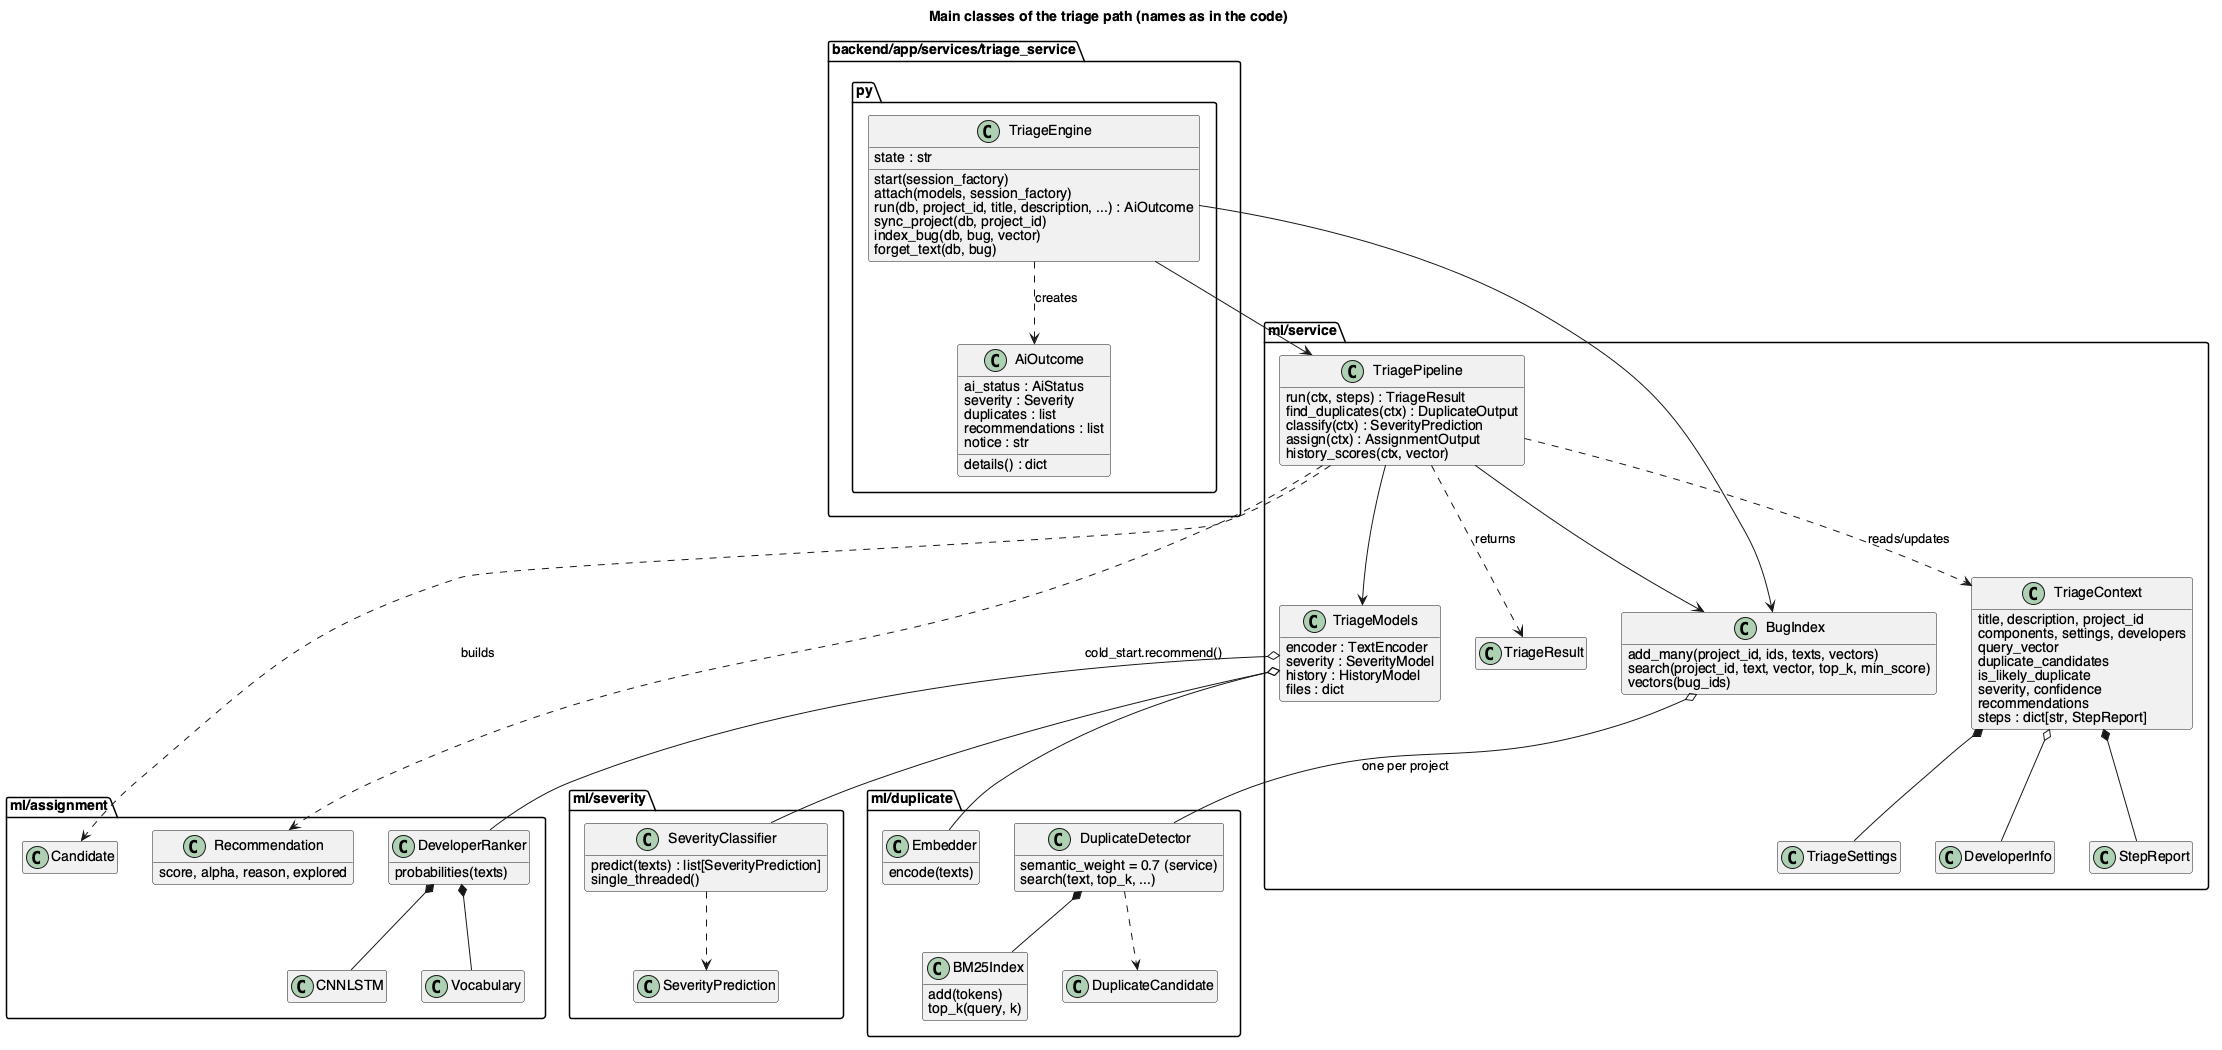

The diagram above was rendered by PlantUML. Its source (embedded in the PNG):
@startuml class-diagram
title Main classes of the triage path (names as in the code)
skinparam shadowing false
skinparam defaultFontName Helvetica
hide empty members

package "backend/app/services/triage_service.py" {
  class TriageEngine {
    state : str
    start(session_factory)
    attach(models, session_factory)
    run(db, project_id, title, description, ...) : AiOutcome
    sync_project(db, project_id)
    index_bug(db, bug, vector)
    forget_text(db, bug)
  }
  class AiOutcome {
    ai_status : AiStatus
    severity : Severity
    duplicates : list
    recommendations : list
    notice : str
    details() : dict
  }
}

package "ml/service" {
  class TriagePipeline {
    run(ctx, steps) : TriageResult
    find_duplicates(ctx) : DuplicateOutput
    classify(ctx) : SeverityPrediction
    assign(ctx) : AssignmentOutput
    history_scores(ctx, vector)
  }
  class TriageContext {
    title, description, project_id
    components, settings, developers
    query_vector
    duplicate_candidates
    is_likely_duplicate
    severity, confidence
    recommendations
    steps : dict[str, StepReport]
  }
  class TriageSettings
  class DeveloperInfo
  class StepReport
  class TriageResult
  class BugIndex {
    add_many(project_id, ids, texts, vectors)
    search(project_id, text, vector, top_k, min_score)
    vectors(bug_ids)
  }
  class TriageModels {
    encoder : TextEncoder
    severity : SeverityModel
    history : HistoryModel
    files : dict
  }
}

package "ml/duplicate" {
  class DuplicateDetector {
    semantic_weight = 0.7 (service)
    search(text, top_k, ...)
  }
  class BM25Index {
    add(tokens)
    top_k(query, k)
  }
  class Embedder {
    encode(texts)
  }
  class DuplicateCandidate
}

package "ml/severity" {
  class SeverityClassifier {
    predict(texts) : list[SeverityPrediction]
    single_threaded()
  }
  class SeverityPrediction
}

package "ml/assignment" {
  class DeveloperRanker {
    probabilities(texts)
  }
  class CNNLSTM
  class Vocabulary
  class Candidate
  class Recommendation {
    score, alpha, reason, explored
  }
}

TriageEngine --> TriagePipeline
TriageEngine --> BugIndex
TriageEngine ..> AiOutcome : creates
TriagePipeline --> TriageModels
TriagePipeline --> BugIndex
TriagePipeline ..> TriageContext : reads/updates
TriagePipeline ..> TriageResult : returns
TriageContext *-- TriageSettings
TriageContext o-- DeveloperInfo
TriageContext *-- StepReport
BugIndex o-- DuplicateDetector : one per project
DuplicateDetector *-- BM25Index
DuplicateDetector ..> DuplicateCandidate
TriageModels o-- Embedder
TriageModels o-- SeverityClassifier
TriageModels o-- DeveloperRanker
SeverityClassifier ..> SeverityPrediction
DeveloperRanker *-- CNNLSTM
DeveloperRanker *-- Vocabulary
TriagePipeline ..> Candidate : builds
TriagePipeline ..> Recommendation : cold_start.recommend()
@enduml